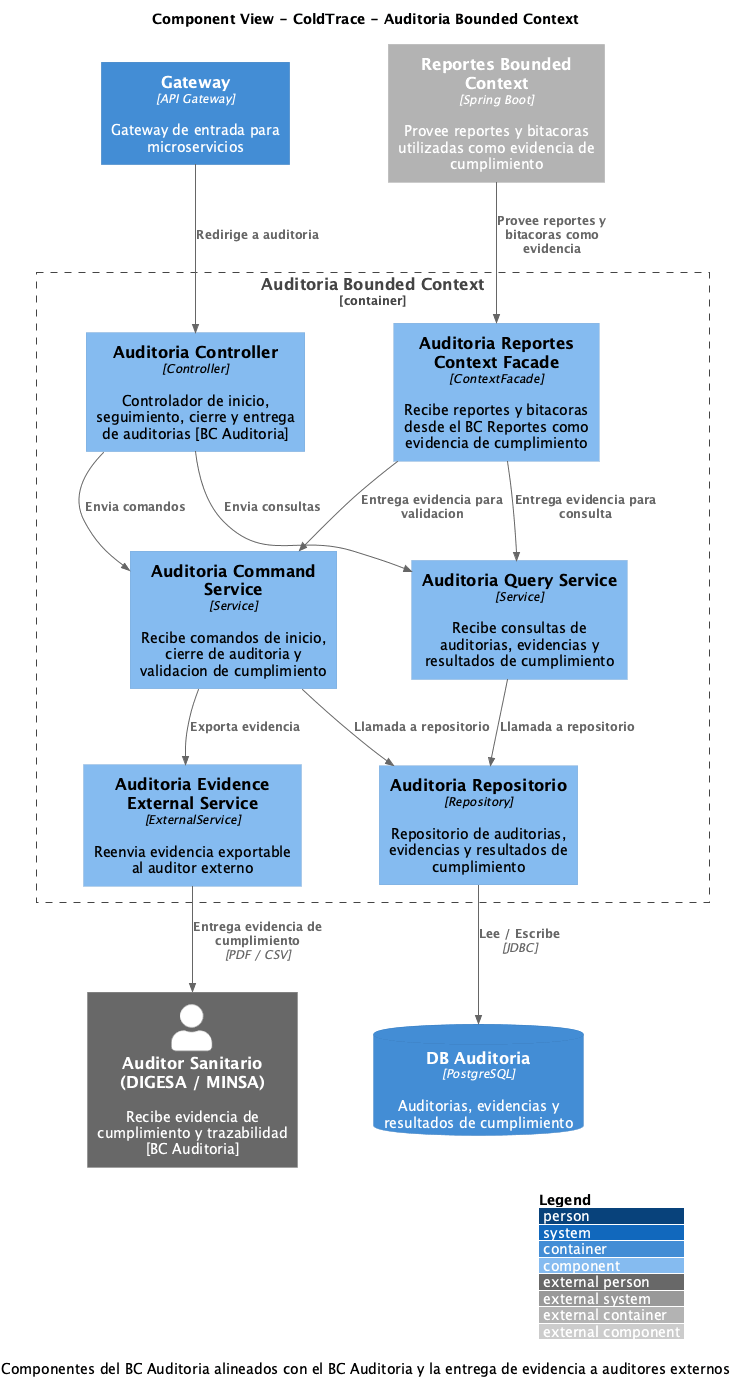

The diagram above was rendered by PlantUML. Its source (embedded in the PNG):
@startuml ColdTrace-Component-Auditoria
!include https://raw.githubusercontent.com/plantuml-stdlib/C4-PlantUML/master/C4_Component.puml

title Component View - ColdTrace - Auditoria Bounded Context
caption Componentes del BC Auditoria alineados con el BC Auditoria y la entrega de evidencia a auditores externos

LAYOUT_WITH_LEGEND()
LAYOUT_TOP_DOWN()

' =========================
' Entradas y actores externos
' =========================
Container(gateway, "Gateway", "API Gateway", "Gateway de entrada para microservicios")

Container_Ext(reports_bc, "Reportes Bounded Context", "Spring Boot", "Provee reportes y bitacoras utilizadas como evidencia de cumplimiento")

Person_Ext(auditor, "Auditor Sanitario (DIGESA / MINSA)", "Recibe evidencia de cumplimiento y trazabilidad [BC Auditoria]")

' =========================
' BC Auditoria
' =========================
Container_Boundary(audit, "Auditoria Bounded Context") {

    Component(aud_ctrl, "Auditoria Controller", "Controller", "Controlador de inicio, seguimiento, cierre y entrega de auditorias [BC Auditoria]")

    Component(aud_reports_facade, "Auditoria Reportes Context Facade", "ContextFacade", "Recibe reportes y bitacoras desde el BC Reportes como evidencia de cumplimiento")

    Component(aud_cmd, "Auditoria Command Service", "Service", "Recibe comandos de inicio, cierre de auditoria y validacion de cumplimiento")

    Component(aud_query, "Auditoria Query Service", "Service", "Recibe consultas de auditorias, evidencias y resultados de cumplimiento")

    Component(aud_repo, "Auditoria Repositorio", "Repository", "Repositorio de auditorias, evidencias y resultados de cumplimiento")

    Component(aud_evidence_ext, "Auditoria Evidence External Service", "ExternalService", "Reenvia evidencia exportable al auditor externo")
}

ContainerDb(db_audit, "DB Auditoria", "PostgreSQL", "Auditorias, evidencias y resultados de cumplimiento")

' =========================
' Relaciones
' =========================
Rel(gateway, aud_ctrl, "Redirige a auditoria")

Rel(reports_bc, aud_reports_facade, "Provee reportes y bitacoras como evidencia")
Rel(aud_reports_facade, aud_cmd, "Entrega evidencia para validacion")
Rel(aud_reports_facade, aud_query, "Entrega evidencia para consulta")

Rel(aud_ctrl, aud_cmd, "Envia comandos")
Rel(aud_ctrl, aud_query, "Envia consultas")

Rel(aud_cmd, aud_repo, "Llamada a repositorio")
Rel(aud_query, aud_repo, "Llamada a repositorio")
Rel(aud_repo, db_audit, "Lee / Escribe", "JDBC")

Rel(aud_cmd, aud_evidence_ext, "Exporta evidencia")
Rel(aud_evidence_ext, auditor, "Entrega evidencia de cumplimiento", "PDF / CSV")

@enduml